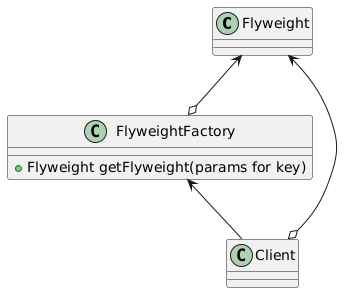

The diagram above was rendered by PlantUML. Its source (embedded in the PNG):
@startuml
class Flyweight
class FlyweightFactory {
    +Flyweight getFlyweight(params for key)
}
class Client
Flyweight <--o FlyweightFactory
FlyweightFactory <-- Client
Flyweight <--o Client
@enduml